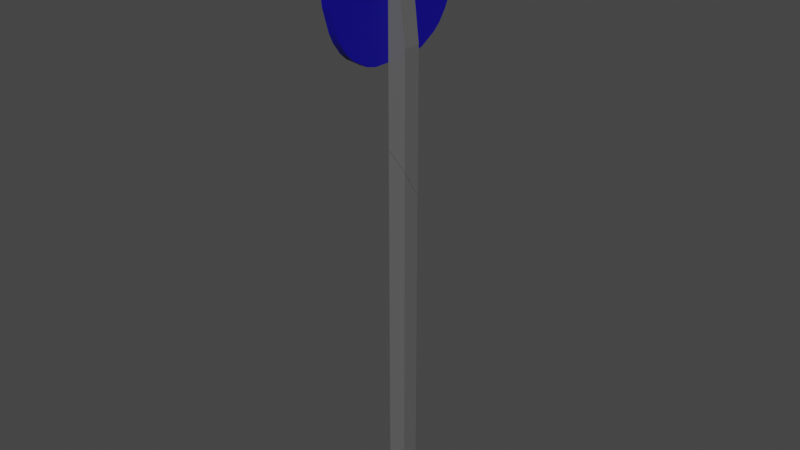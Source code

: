 # Source: Sign1UV_1.blend  (saved by Blender 2.81.16; exported with 4.5.12 LTS)
import bpy
from mathutils import Matrix  # noqa: F401  (used for matrix-valued properties, if any)

bpy.ops.wm.read_factory_settings(use_empty=True)
scene = bpy.context.scene
scene.name = 'Scene'

# ---- collections
col_collection = bpy.data.collections.new('Collection'); scene.collection.children.link(col_collection)

# ---- materials (node trees are filled in below, after node groups)
mat_material = bpy.data.materials.new('Material')
mat_material.alpha_threshold = 0.0
mat_material.use_transparent_shadow = False
mat_material.line_color = (0.0, 0.0, 0.0, 1.0)
mat_material_004 = bpy.data.materials.new('Material.004')
mat_material_004.use_transparent_shadow = False
mat_material_007 = bpy.data.materials.new('Material.007')
mat_material_007.use_transparent_shadow = False

# ---- material node trees
mat_material.use_nodes = True; mat_material.node_tree.nodes.clear()
_N = mat_material.node_tree.nodes; _L = mat_material.node_tree.links
n0 = _N.new('ShaderNodeOutputMaterial'); n0.name = 'Material Output'; n0.location = (300, 300)
n1 = _N.new('ShaderNodeBsdfPrincipled'); n1.name = 'Principled BSDF'; n1.location = (10, 300)
n1.distribution = 'GGX'
n1.subsurface_method = 'BURLEY'
n1.inputs[0].default_value = (0.1262, 0.1262, 0.1262, 1.0)
n1.inputs[2].default_value = 0.4
n1.inputs[3].default_value = 1.45
n1.inputs[27].default_value = (0.0, 0.0, 0.0, 1.0)
n1.inputs[28].default_value = 1.0
_L.new(n1.outputs[0], n0.inputs[0])
n0.is_active_output = True
mat_material_004.use_nodes = True; mat_material_004.node_tree.nodes.clear()
_N = mat_material_004.node_tree.nodes; _L = mat_material_004.node_tree.links
n0 = _N.new('ShaderNodeOutputMaterial'); n0.name = 'Material Output'; n0.location = (300, 300)
n1 = _N.new('ShaderNodeBsdfPrincipled'); n1.name = 'Principled BSDF'; n1.location = (10, 300)
n1.distribution = 'GGX'
n1.subsurface_method = 'BURLEY'
n1.inputs[0].default_value = (0.003428, 0.0, 0.293, 1.0)
n1.inputs[3].default_value = 1.45
n1.inputs[27].default_value = (0.0, 0.0, 0.0, 1.0)
n1.inputs[28].default_value = 1.0
_L.new(n1.outputs[0], n0.inputs[0])
n0.is_active_output = True
mat_material_007.use_nodes = True; mat_material_007.node_tree.nodes.clear()
_N = mat_material_007.node_tree.nodes; _L = mat_material_007.node_tree.links
n0 = _N.new('ShaderNodeOutputMaterial'); n0.name = 'Material Output'; n0.location = (300, 300)
n1 = _N.new('ShaderNodeBsdfPrincipled'); n1.name = 'Principled BSDF'; n1.location = (10, 300)
n1.distribution = 'GGX'
n1.subsurface_method = 'BURLEY'
n1.inputs[3].default_value = 1.45
n1.inputs[27].default_value = (0.0, 0.0, 0.0, 1.0)
n1.inputs[28].default_value = 1.0
_L.new(n1.outputs[0], n0.inputs[0])
n0.is_active_output = True

# ---- world
world_world = bpy.data.worlds.new('World'); scene.world = world_world
world_world.use_nodes = True; world_world.node_tree.nodes.clear()
_N = world_world.node_tree.nodes; _L = world_world.node_tree.links
n0 = _N.new('ShaderNodeOutputWorld'); n0.name = 'World Output'; n0.location = (300, 300)
n1 = _N.new('ShaderNodeBackground'); n1.name = 'Background'; n1.location = (10, 300)
n1.inputs[0].default_value = (0.05088, 0.05088, 0.05088, 1.0)
_L.new(n1.outputs[0], n0.inputs[0])
n0.is_active_output = True
world_world.color = (0.05088, 0.05088, 0.05088)
world_world.use_sun_shadow = False
world_world.sun_shadow_jitter_overblur = 0.0

# ---- meshes
me_cube_cell_002 = bpy.data.meshes.new('Cube_cell.002')
me_cube_cell_002.from_pydata([(-0.4952, -0.1132, -0.1132), (-0.4952, -0.1132, 0.1132), (-0.7216, -0.1132, -0.1132), (-0.7216, -0.1132, 0.1132), (-0.4952, 4.377, 0.1132), (-0.4952, 4.02, -0.1132), (-0.7216, 4.589, 0.1132), (-0.6343, 4.507, 0.1132), (-0.7216, 4.232, -0.1132), (-0.6797, 4.193, -0.1132), (-0.7216, 4.589, 0.1132), (-0.6343, 4.507, 0.1132), (-0.4952, 4.377, 0.1132), (-0.4952, 4.02, -0.1132), (-0.7216, 4.232, -0.1132), (-0.6797, 4.193, -0.1132)], [], [(0, 2, 14, 15, 13), (1, 0, 13, 12), (3, 1, 12, 11, 10), (3, 2, 0, 1), (7, 4, 5, 9), (9, 8, 6, 7), (2, 3, 10, 14)])
_k = set([(4, 5), (4, 7), (5, 9), (6, 7), (6, 8), (8, 9), (10, 11), (10, 14), (11, 12), (12, 13), (13, 15), (14, 15)])
me_cube_cell_002.attributes.new('sharp_edge', 'BOOLEAN', 'EDGE').data.foreach_set('value', [ (min(e.vertices), max(e.vertices)) in _k for e in me_cube_cell_002.edges])
_uv = me_cube_cell_002.uv_layers.new(name='UVMap')
_uv.uv.foreach_set('vector', [0.8718, 0.3022, 0.8537, 0.3022, 0.8537, 0.6501, 0.857, 0.647, 0.8718, 0.6331, 0.2703, 0.03507, 0.2843, 0.03507, 0.2843, 0.2891, 0.2703, 0.3111, 0.8537, 0.3022, 0.8718, 0.3022, 0.8718, 0.6617, 0.8606, 0.6721, 0.8537, 0.6787, 0.8537, 0.3022, 0.8537, 0.3022, 0.8718, 0.3022, 0.8718, 0.3022, 1.0, 0.5536, 0.6716, 0.5536, 0.5643, 0.4464, 1.0, 0.4464, 0.5536, 0.0, 0.6524, 0.09877, 0.6524, 0.206, 0.4464, 0.0, 0.3081, 0.6319, 0.3186, 0.6319, 0.3186, 0.8497, 0.3081, 0.8332])
me_cube_cell_002.materials.append(mat_material)
me_cube_cell_002.materials.append(mat_material_004)
me_cube_cell_002.materials.append(mat_material_007)
me_cube_cell_002.use_remesh_fix_poles = True
me_cube_cell_002.use_remesh_preserve_attributes = False
me_cube_cell_002.use_mirror_vertex_groups = False
me_cube_cell_002.update()
me_cube_cell_003 = bpy.data.meshes.new('Cube_cell.003')
me_cube_cell_003.from_pydata([(-0.4952, 5.784, 0.1132), (-0.4952, 5.784, -0.1132), (-0.7216, 5.784, 0.1132), (-0.7216, 5.784, -0.1132), (-0.66, 7.201, 0.1132), (-0.66, 7.201, -0.1132), (-0.7216, 7.201, 0.1132), (-0.7216, 7.201, -0.1132), (-0.8192, 7.242, 0.6571), (-0.8192, 7.158, 0.7516), (-0.7216, 7.158, 0.7516), (-0.7216, 7.242, 0.6571), (-0.7216, 7.36, 0.4487), (-0.7216, 7.394, 0.3184), (-0.8192, 7.394, 0.3184), (-0.8192, 7.36, 0.4487), (-0.8192, 6.069, 0.9037), (-0.8192, 5.963, 0.8507), (-0.7216, 5.963, 0.8507), (-0.7216, 6.069, 0.9037), (-0.7216, 6.35, 0.9887), (-0.7216, 6.464, 1.005), (-0.8192, 6.464, 1.005), (-0.8192, 6.35, 0.9887), (-0.7216, 5.743, 0.6571), (-0.7216, 5.827, 0.7516), (-0.8192, 5.827, 0.7516), (-0.8192, 5.743, 0.6571), (-0.8192, 5.625, 0.4487), (-0.8192, 5.591, 0.3184), (-0.7216, 5.591, 0.3184), (-0.7216, 5.625, 0.4487), (-0.8192, 7.396, 0.1132), (-0.8192, 7.396, -0.1132), (-0.8192, 5.589, 0.1132), (-0.8192, 5.589, -0.1132), (-0.7216, 7.396, 0.1132), (-0.7216, 7.396, -0.1132), (-0.7216, 5.589, 0.1132), (-0.7216, 5.589, -0.1132), (-0.7216, 6.064, 0.6844), (-0.7216, 6.635, 0.9887), (-0.7216, 6.521, 1.005), (-0.8192, 6.521, 1.005), (-0.8192, 6.635, 0.9887), (-0.8192, 6.916, 0.9037), (-0.8192, 7.022, 0.8507), (-0.7216, 7.022, 0.8507), (-0.7216, 6.916, 0.9037), (-0.8192, 6.635, -0.9887), (-0.8192, 6.521, -1.006), (-0.7216, 6.521, -1.006), (-0.7216, 6.635, -0.9887), (-0.7216, 6.916, -0.9037), (-0.7216, 7.022, -0.8507), (-0.8192, 7.022, -0.8507), (-0.8192, 6.916, -0.9037), (-0.7216, 7.36, -0.4487), (-0.7216, 7.394, -0.3184), (-0.8192, 7.394, -0.3184), (-0.8192, 7.36, -0.4487), (-0.8192, 7.242, -0.6571), (-0.8192, 7.157, -0.7517), (-0.7216, 7.157, -0.7517), (-0.7216, 7.242, -0.6571), (-0.7216, 6.35, -0.9887), (-0.7216, 6.464, -1.006), (-0.8192, 6.464, -1.006), (-0.8192, 6.35, -0.9887), (-0.8192, 6.069, -0.9037), (-0.8192, 5.963, -0.8507), (-0.7216, 5.963, -0.8507), (-0.7216, 6.069, -0.9037), (-0.8192, 5.625, -0.4487), (-0.8192, 5.591, -0.3184), (-0.7216, 5.591, -0.3184), (-0.7216, 5.625, -0.4487), (-0.7216, 5.743, -0.6571), (-0.7216, 5.827, -0.7517), (-0.8192, 5.827, -0.7517), (-0.8192, 5.743, -0.6571), (-0.4952, 4.381, 0.1132), (-0.6343, 4.154, -0.1132), (-0.4952, 4.025, -0.1132), (-0.7216, 4.593, 0.1132), (-0.6799, 4.554, 0.1132), (-0.7216, 4.236, -0.1132), (-0.6799, 4.554, 0.1132), (-0.4952, 4.381, 0.1132), (-0.4952, 4.025, -0.1132), (-0.6343, 4.154, -0.1132), (-0.7216, 4.593, 0.1132), (-0.7216, 4.236, -0.1132)], [], [(4, 5, 7, 6), (1, 5, 4, 0), (65, 72, 69, 68), (92, 3, 7, 5, 1, 89, 90), (21, 20, 19, 18, 25, 24, 40, 2, 6, 7, 54, 63, 64, 57, 58, 37, 36, 13, 12, 11, 10, 47, 48, 41, 42), (37, 33, 32, 36), (38, 34, 35, 39), (25, 18, 17, 26), (73, 80, 77, 76), (41, 48, 45, 44), (57, 64, 61, 60), (49, 56, 53, 52), (71, 78, 79, 70), (55, 62, 63, 54), (15, 8, 11, 12), (38, 30, 29, 34), (42, 43, 22, 21), (32, 14, 13, 36), (9, 46, 47, 10), (37, 58, 59, 33), (66, 67, 50, 51), (35, 74, 75, 39), (23, 16, 19, 20), (30, 31, 28, 29), (26, 27, 24, 25), (22, 23, 20, 21), (18, 19, 16, 17), (14, 15, 12, 13), (10, 11, 8, 9), (42, 41, 44, 43), (46, 45, 48, 47), (50, 49, 52, 51), (54, 53, 56, 55), (58, 57, 60, 59), (62, 61, 64, 63), (66, 65, 68, 67), (70, 69, 72, 71), (74, 73, 76, 75), (78, 77, 80, 79), (31, 24, 27, 28), (88, 0, 4, 6, 2, 91, 87), (62, 55, 56, 49, 50, 67, 68, 69, 70, 79, 80, 73, 74, 35, 34, 29, 28, 27, 26, 17, 16, 23, 22, 43, 44, 45, 46, 9, 8, 15, 14, 32, 33, 59, 60, 61), (30, 38, 39, 75, 76, 77, 78, 71, 72, 65, 66, 51, 52, 53, 54, 7, 3, 2, 40, 24, 31), (85, 82, 86, 84), (91, 2, 3, 92), (82, 85, 81, 83), (89, 1, 0, 88)])
me_cube_cell_003.polygons.foreach_set('material_index', [0, 0, 1, 0, 1, 1, 1, 1, 1, 1, 1, 1, 1, 1, 1, 1, 1, 1, 1, 1, 1, 1, 1, 1, 1, 1, 1, 1, 1, 1, 1, 1, 1, 1, 1, 1, 1, 1, 1, 1, 0, 2, 1, 0, 0, 0, 0])
_k = set([(81, 83), (81, 85), (82, 83), (82, 86), (84, 85), (84, 86), (87, 88), (87, 91), (88, 89), (89, 90), (90, 92), (91, 92)])
me_cube_cell_003.attributes.new('sharp_edge', 'BOOLEAN', 'EDGE').data.foreach_set('value', [ (min(e.vertices), max(e.vertices)) in _k for e in me_cube_cell_003.edges])
_uv = me_cube_cell_003.uv_layers.new(name='UVMap')
_uv.uv.foreach_set('vector', [0.8586, 0.8878, 0.8586, 0.8878, 0.8537, 0.8878, 0.8537, 0.8878, 0.2843, 0.3975, 0.2843, 0.4847, 0.2703, 0.4847, 0.2703, 0.3975, 0.8537, 0.8197, 0.8537, 0.7972, 0.8458, 0.7972, 0.8458, 0.8197, 0.8537, 0.6504, 0.8537, 0.7743, 0.8537, 0.8878, 0.8586, 0.8878, 0.8718, 0.7743, 0.8718, 0.6335, 0.8606, 0.6439, 0.2155, 0.4394, 0.2165, 0.4324, 0.2217, 0.4151, 0.225, 0.4085, 0.2311, 0.4002, 0.2369, 0.395, 0.2352, 0.4147, 0.2703, 0.3975, 0.2703, 0.4847, 0.2843, 0.4847, 0.3296, 0.4737, 0.3235, 0.482, 0.3177, 0.4872, 0.3049, 0.4944, 0.2969, 0.4965, 0.2843, 0.4966, 0.2703, 0.4966, 0.2577, 0.4965, 0.2497, 0.4944, 0.2369, 0.4872, 0.2311, 0.482, 0.225, 0.4737, 0.2217, 0.4671, 0.2165, 0.4499, 0.2155, 0.4429, 0.8537, 0.9034, 0.8458, 0.9034, 0.8458, 0.9034, 0.8537, 0.9034, 0.8537, 0.7588, 0.8458, 0.7588, 0.8458, 0.7588, 0.8537, 0.7588, 0.8537, 0.7778, 0.8537, 0.7887, 0.8458, 0.7887, 0.8458, 0.7778, 0.8458, 0.7616, 0.8458, 0.7711, 0.8537, 0.7711, 0.8537, 0.7616, 0.8537, 0.8425, 0.8537, 0.865, 0.8458, 0.865, 0.8458, 0.8425, 0.8537, 0.9005, 0.8537, 0.8911, 0.8458, 0.8911, 0.8458, 0.9005, 0.8458, 0.8425, 0.8458, 0.865, 0.8537, 0.865, 0.8537, 0.8425, 0.8537, 0.7887, 0.8537, 0.7778, 0.8458, 0.7778, 0.8458, 0.7887, 0.8458, 0.8735, 0.8458, 0.8843, 0.8537, 0.8843, 0.8537, 0.8735, 0.8458, 0.9005, 0.8458, 0.8911, 0.8537, 0.8911, 0.8537, 0.9005, 0.8537, 0.7588, 0.8537, 0.7589, 0.8458, 0.7589, 0.8458, 0.7588, 0.8537, 0.8334, 0.8458, 0.8334, 0.8458, 0.8288, 0.8537, 0.8288, 0.8458, 0.9034, 0.8458, 0.9033, 0.8537, 0.9033, 0.8537, 0.9034, 0.8458, 0.8843, 0.8458, 0.8735, 0.8537, 0.8735, 0.8537, 0.8843, 0.8537, 0.9034, 0.8537, 0.9033, 0.8458, 0.9033, 0.8458, 0.9034, 0.8537, 0.8288, 0.8458, 0.8288, 0.8458, 0.8334, 0.8537, 0.8334, 0.8458, 0.7588, 0.8458, 0.7589, 0.8537, 0.7589, 0.8537, 0.7588, 0.8458, 0.8197, 0.8458, 0.7972, 0.8537, 0.7972, 0.8537, 0.8197, 0.8537, 0.7589, 0.8537, 0.7616, 0.8458, 0.7616, 0.8458, 0.7589, 0.8458, 0.7778, 0.8458, 0.7711, 0.8537, 0.7711, 0.8537, 0.7778, 0.8458, 0.8288, 0.8458, 0.8197, 0.8537, 0.8197, 0.8537, 0.8288, 0.8537, 0.7887, 0.8537, 0.7972, 0.8458, 0.7972, 0.8458, 0.7887, 0.8458, 0.9033, 0.8458, 0.9005, 0.8537, 0.9005, 0.8537, 0.9033, 0.8537, 0.8843, 0.8537, 0.8911, 0.8458, 0.8911, 0.8458, 0.8843, 0.8537, 0.8334, 0.8537, 0.8425, 0.8458, 0.8425, 0.8458, 0.8334, 0.8458, 0.8735, 0.8458, 0.865, 0.8537, 0.865, 0.8537, 0.8735, 0.8458, 0.8334, 0.8458, 0.8425, 0.8537, 0.8425, 0.8537, 0.8334, 0.8537, 0.8735, 0.8537, 0.865, 0.8458, 0.865, 0.8458, 0.8735, 0.8537, 0.9033, 0.8537, 0.9005, 0.8458, 0.9005, 0.8458, 0.9033, 0.8458, 0.8843, 0.8458, 0.8911, 0.8537, 0.8911, 0.8537, 0.8843, 0.8537, 0.8288, 0.8537, 0.8197, 0.8458, 0.8197, 0.8458, 0.8288, 0.8458, 0.7887, 0.8458, 0.7972, 0.8537, 0.7972, 0.8537, 0.7887, 0.8458, 0.7589, 0.8458, 0.7616, 0.8537, 0.7616, 0.8537, 0.7589, 0.8537, 0.7778, 0.8537, 0.7711, 0.8458, 0.7711, 0.8458, 0.7778, 0.8537, 0.7616, 0.8537, 0.7711, 0.8458, 0.7711, 0.8458, 0.7616, 0.8718, 0.6621, 0.8718, 0.7743, 0.8586, 0.8878, 0.8537, 0.8878, 0.8537, 0.7743, 0.8537, 0.679, 0.857, 0.6759, 0.2786, 0.9687, 0.274, 0.9625, 0.2715, 0.9575, 0.2676, 0.9445, 0.2668, 0.9392, 0.2668, 0.9366, 0.2676, 0.9313, 0.2715, 0.9183, 0.274, 0.9134, 0.2786, 0.9071, 0.2829, 0.9032, 0.2926, 0.8977, 0.2986, 0.8961, 0.3081, 0.8961, 0.3186, 0.8961, 0.3281, 0.8961, 0.3342, 0.8977, 0.3438, 0.9032, 0.3482, 0.9071, 0.3528, 0.9134, 0.3552, 0.9183, 0.3592, 0.9313, 0.36, 0.9366, 0.36, 0.9392, 0.3592, 0.9445, 0.3552, 0.9575, 0.3528, 0.9625, 0.3482, 0.9687, 0.3438, 0.9726, 0.3342, 0.9781, 0.3281, 0.9797, 0.3186, 0.9798, 0.3081, 0.9798, 0.2986, 0.9797, 0.2926, 0.9781, 0.2829, 0.9726, 0.2577, 0.3857, 0.2703, 0.3856, 0.2843, 0.3856, 0.2969, 0.3857, 0.3049, 0.3878, 0.3177, 0.395, 0.3235, 0.4002, 0.3296, 0.4085, 0.3328, 0.4151, 0.3381, 0.4324, 0.3391, 0.4394, 0.3391, 0.4429, 0.3381, 0.4499, 0.3328, 0.4671, 0.3296, 0.4737, 0.2843, 0.4847, 0.2843, 0.3975, 0.2703, 0.3975, 0.2352, 0.4147, 0.2369, 0.395, 0.2497, 0.3878, 1.0, 0.5537, 1.0, 0.4464, 0.7945, 0.4465, 0.9017, 0.5537, 0.3186, 0.8499, 0.3186, 0.9051, 0.3081, 0.9051, 0.3081, 0.8334, 0.4464, 0.4464, 0.5537, 0.5537, 0.5537, 0.1178, 0.4464, 0.118, 0.2843, 0.2894, 0.2843, 0.3975, 0.2703, 0.3975, 0.2703, 0.3113])
me_cube_cell_003.materials.append(mat_material)
me_cube_cell_003.materials.append(mat_material_004)
me_cube_cell_003.materials.append(mat_material_007)
me_cube_cell_003.use_remesh_fix_poles = True
me_cube_cell_003.use_remesh_preserve_attributes = False
me_cube_cell_003.use_mirror_vertex_groups = False
me_cube_cell_003.update()

# ---- objects
ob_cube_cell = bpy.data.objects.new('Cube_cell', me_cube_cell_002)
ob_cube_cell_001 = bpy.data.objects.new('Cube_cell.001', me_cube_cell_003)

# ---- transforms, parenting, visibility, modifiers, constraints
ob_cube_cell.location = (0.0, -4.091, 0.0)
ob_cube_cell.rotation_euler = (1.571, -0.0, 0.0)
ob_cube_cell.lineart.crease_threshold = 0.0
ob_cube_cell_001.location = (0.0, -4.091, 0.0)
ob_cube_cell_001.rotation_euler = (1.571, -0.0, 0.0)
ob_cube_cell_001.lineart.crease_threshold = 0.0

# ---- collection membership
col_collection.objects.link(ob_cube_cell)
col_collection.objects.link(ob_cube_cell_001)

# ---- scene / render settings (as saved in the file)
scene.frame_start = 1; scene.frame_end = 250; scene.frame_set(1)
scene.render.engine = 'BLENDER_EEVEE_NEXT'
scene.cycles.use_denoising = False
scene.cycles.samples = 128
scene.cycles.sampling_pattern = 'TABULATED_SOBOL'
scene.cycles.use_adaptive_sampling = False
scene.cycles.use_light_tree = False
scene.view_settings.view_transform = 'Filmic'
bpy.context.view_layer.update()

# ---- added for rendering (the .blend has no active camera and no usable light): camera, sun
cam_auto = bpy.data.cameras.new('AutoCamera')
cam_auto.lens = 50.0
cam_auto.sensor_width = 36.0
cam_auto.clip_end = 1000.0
ob_auto_camera = bpy.data.objects.new('AutoCamera', cam_auto)
scene.collection.objects.link(ob_auto_camera)
ob_auto_camera.location = (6.54144, -12.7293, 9.40018)
ob_auto_camera.rotation_euler = (1.09748, -7.21219e-08, 0.694738)
scene.camera = ob_auto_camera
light_auto_sun = bpy.data.lights.new('AutoSun', 'SUN')
light_auto_sun.energy = 3.0
light_auto_sun.angle = 0.0523599
ob_auto_sun = bpy.data.objects.new('AutoSun', light_auto_sun)
scene.collection.objects.link(ob_auto_sun)
ob_auto_sun.rotation_euler = (0.872665, 0.174533, 0.523599)
bpy.context.view_layer.update()
